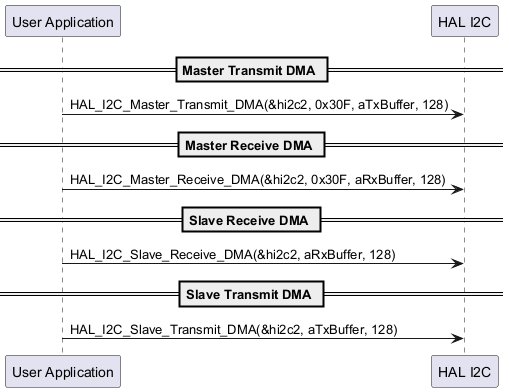

The diagram above was rendered by PlantUML. Its source (embedded in the PNG):
@startuml
  participant "User Application" as App
  participant "HAL I2C" as HAL_I2C


  == Master Transmit DMA ==
  App -> HAL_I2C: HAL_I2C_Master_Transmit_DMA(&hi2c2, 0x30F, aTxBuffer, 128)


  == Master Receive DMA ==
  App -> HAL_I2C: HAL_I2C_Master_Receive_DMA(&hi2c2, 0x30F, aRxBuffer, 128)


  == Slave Receive DMA ==
  App -> HAL_I2C: HAL_I2C_Slave_Receive_DMA(&hi2c2, aRxBuffer, 128)



  == Slave Transmit DMA ==
  App -> HAL_I2C: HAL_I2C_Slave_Transmit_DMA(&hi2c2, aTxBuffer, 128)


  @enduml